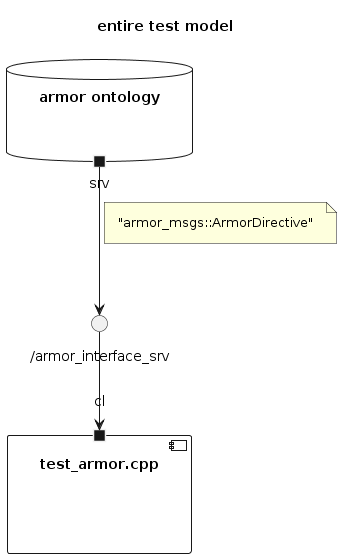

The diagram above was rendered by PlantUML. Its source (embedded in the PNG):
@startuml

''' DIAGRAM INFOS
title "entire test model"
skinparam Padding 8


''' DIAGRAM ELEMENTS
database "armor ontology" as ARMOR {
        portout "srv" as ARMOR_P1
}

interface "/armor_interface_srv" as ARMOR_SRV

component "test_armor.cpp" as TEST_ARMOR {
        portin "cl" as TEST_ARMOR_CLIENT
}


''' DIAGRAM CONNECTIONS
ARMOR_P1 --> ARMOR_SRV
note left on link : "armor_msgs::ArmorDirective"
ARMOR_SRV --> TEST_ARMOR_CLIENT


@enduml